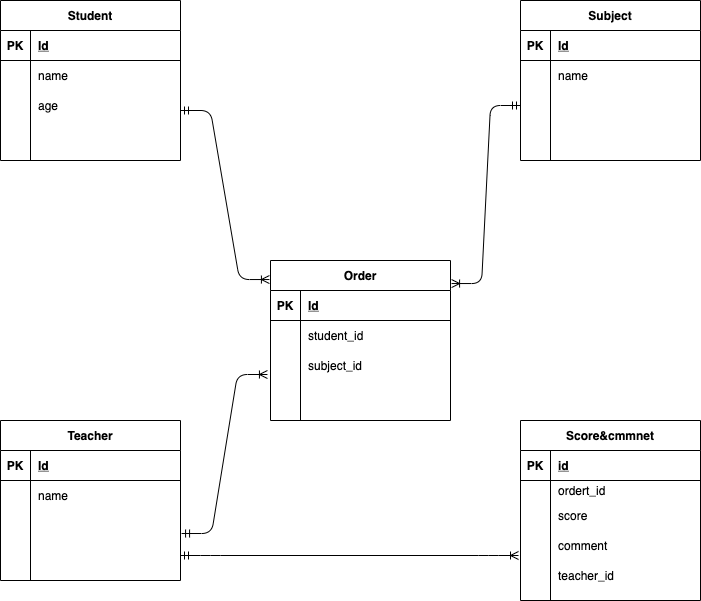

The diagram above was exported from draw.io. Its source (the exported page's mxGraphModel, read from the mxfile embedded in the PNG):
<mxGraphModel dx="728" dy="680" grid="1" gridSize="10" guides="1" tooltips="1" connect="1" arrows="1" fold="1" page="1" pageScale="1" pageWidth="827" pageHeight="1169" math="0" shadow="0">
  <root>
    <mxCell id="0" />
    <mxCell id="1" parent="0" />
    <mxCell id="2" value="Student" style="shape=table;startSize=30;container=1;collapsible=1;childLayout=tableLayout;fixedRows=1;rowLines=0;fontStyle=1;align=center;resizeLast=1;" parent="1" vertex="1">
      <mxGeometry x="40" y="40" width="180" height="160" as="geometry" />
    </mxCell>
    <mxCell id="3" value="" style="shape=partialRectangle;collapsible=0;dropTarget=0;pointerEvents=0;fillColor=none;top=0;left=0;bottom=1;right=0;points=[[0,0.5],[1,0.5]];portConstraint=eastwest;" parent="2" vertex="1">
      <mxGeometry y="30" width="180" height="30" as="geometry" />
    </mxCell>
    <mxCell id="4" value="PK" style="shape=partialRectangle;connectable=0;fillColor=none;top=0;left=0;bottom=0;right=0;fontStyle=1;overflow=hidden;" parent="3" vertex="1">
      <mxGeometry width="30" height="30" as="geometry" />
    </mxCell>
    <mxCell id="5" value="Id" style="shape=partialRectangle;connectable=0;fillColor=none;top=0;left=0;bottom=0;right=0;align=left;spacingLeft=6;fontStyle=5;overflow=hidden;" parent="3" vertex="1">
      <mxGeometry x="30" width="150" height="30" as="geometry" />
    </mxCell>
    <mxCell id="6" value="" style="shape=partialRectangle;collapsible=0;dropTarget=0;pointerEvents=0;fillColor=none;top=0;left=0;bottom=0;right=0;points=[[0,0.5],[1,0.5]];portConstraint=eastwest;" parent="2" vertex="1">
      <mxGeometry y="60" width="180" height="30" as="geometry" />
    </mxCell>
    <mxCell id="7" value="" style="shape=partialRectangle;connectable=0;fillColor=none;top=0;left=0;bottom=0;right=0;editable=1;overflow=hidden;" parent="6" vertex="1">
      <mxGeometry width="30" height="30" as="geometry" />
    </mxCell>
    <mxCell id="8" value="name" style="shape=partialRectangle;connectable=0;fillColor=none;top=0;left=0;bottom=0;right=0;align=left;spacingLeft=6;overflow=hidden;" parent="6" vertex="1">
      <mxGeometry x="30" width="150" height="30" as="geometry" />
    </mxCell>
    <mxCell id="9" value="" style="shape=partialRectangle;collapsible=0;dropTarget=0;pointerEvents=0;fillColor=none;top=0;left=0;bottom=0;right=0;points=[[0,0.5],[1,0.5]];portConstraint=eastwest;" parent="2" vertex="1">
      <mxGeometry y="90" width="180" height="30" as="geometry" />
    </mxCell>
    <mxCell id="10" value="" style="shape=partialRectangle;connectable=0;fillColor=none;top=0;left=0;bottom=0;right=0;editable=1;overflow=hidden;" parent="9" vertex="1">
      <mxGeometry width="30" height="30" as="geometry" />
    </mxCell>
    <mxCell id="11" value="age" style="shape=partialRectangle;connectable=0;fillColor=none;top=0;left=0;bottom=0;right=0;align=left;spacingLeft=6;overflow=hidden;" parent="9" vertex="1">
      <mxGeometry x="30" width="150" height="30" as="geometry" />
    </mxCell>
    <mxCell id="12" value="" style="shape=partialRectangle;collapsible=0;dropTarget=0;pointerEvents=0;fillColor=none;top=0;left=0;bottom=0;right=0;points=[[0,0.5],[1,0.5]];portConstraint=eastwest;" parent="2" vertex="1">
      <mxGeometry y="120" width="180" height="30" as="geometry" />
    </mxCell>
    <mxCell id="13" value="" style="shape=partialRectangle;connectable=0;fillColor=none;top=0;left=0;bottom=0;right=0;editable=1;overflow=hidden;" parent="12" vertex="1">
      <mxGeometry width="30" height="30" as="geometry" />
    </mxCell>
    <mxCell id="14" value="" style="shape=partialRectangle;connectable=0;fillColor=none;top=0;left=0;bottom=0;right=0;align=left;spacingLeft=6;overflow=hidden;" parent="12" vertex="1">
      <mxGeometry x="30" width="150" height="30" as="geometry" />
    </mxCell>
    <mxCell id="15" value="Subject" style="shape=table;startSize=30;container=1;collapsible=1;childLayout=tableLayout;fixedRows=1;rowLines=0;fontStyle=1;align=center;resizeLast=1;" parent="1" vertex="1">
      <mxGeometry x="560" y="40" width="180" height="160" as="geometry" />
    </mxCell>
    <mxCell id="16" value="" style="shape=partialRectangle;collapsible=0;dropTarget=0;pointerEvents=0;fillColor=none;top=0;left=0;bottom=1;right=0;points=[[0,0.5],[1,0.5]];portConstraint=eastwest;" parent="15" vertex="1">
      <mxGeometry y="30" width="180" height="30" as="geometry" />
    </mxCell>
    <mxCell id="17" value="PK" style="shape=partialRectangle;connectable=0;fillColor=none;top=0;left=0;bottom=0;right=0;fontStyle=1;overflow=hidden;" parent="16" vertex="1">
      <mxGeometry width="30" height="30" as="geometry" />
    </mxCell>
    <mxCell id="18" value="Id" style="shape=partialRectangle;connectable=0;fillColor=none;top=0;left=0;bottom=0;right=0;align=left;spacingLeft=6;fontStyle=5;overflow=hidden;" parent="16" vertex="1">
      <mxGeometry x="30" width="150" height="30" as="geometry" />
    </mxCell>
    <mxCell id="19" value="" style="shape=partialRectangle;collapsible=0;dropTarget=0;pointerEvents=0;fillColor=none;top=0;left=0;bottom=0;right=0;points=[[0,0.5],[1,0.5]];portConstraint=eastwest;" parent="15" vertex="1">
      <mxGeometry y="60" width="180" height="30" as="geometry" />
    </mxCell>
    <mxCell id="20" value="" style="shape=partialRectangle;connectable=0;fillColor=none;top=0;left=0;bottom=0;right=0;editable=1;overflow=hidden;" parent="19" vertex="1">
      <mxGeometry width="30" height="30" as="geometry" />
    </mxCell>
    <mxCell id="21" value="name" style="shape=partialRectangle;connectable=0;fillColor=none;top=0;left=0;bottom=0;right=0;align=left;spacingLeft=6;overflow=hidden;" parent="19" vertex="1">
      <mxGeometry x="30" width="150" height="30" as="geometry" />
    </mxCell>
    <mxCell id="22" value="" style="shape=partialRectangle;collapsible=0;dropTarget=0;pointerEvents=0;fillColor=none;top=0;left=0;bottom=0;right=0;points=[[0,0.5],[1,0.5]];portConstraint=eastwest;" parent="15" vertex="1">
      <mxGeometry y="90" width="180" height="30" as="geometry" />
    </mxCell>
    <mxCell id="23" value="" style="shape=partialRectangle;connectable=0;fillColor=none;top=0;left=0;bottom=0;right=0;editable=1;overflow=hidden;" parent="22" vertex="1">
      <mxGeometry width="30" height="30" as="geometry" />
    </mxCell>
    <mxCell id="24" value="" style="shape=partialRectangle;connectable=0;fillColor=none;top=0;left=0;bottom=0;right=0;align=left;spacingLeft=6;overflow=hidden;" parent="22" vertex="1">
      <mxGeometry x="30" width="150" height="30" as="geometry" />
    </mxCell>
    <mxCell id="25" value="" style="shape=partialRectangle;collapsible=0;dropTarget=0;pointerEvents=0;fillColor=none;top=0;left=0;bottom=0;right=0;points=[[0,0.5],[1,0.5]];portConstraint=eastwest;" parent="15" vertex="1">
      <mxGeometry y="120" width="180" height="30" as="geometry" />
    </mxCell>
    <mxCell id="26" value="" style="shape=partialRectangle;connectable=0;fillColor=none;top=0;left=0;bottom=0;right=0;editable=1;overflow=hidden;" parent="25" vertex="1">
      <mxGeometry width="30" height="30" as="geometry" />
    </mxCell>
    <mxCell id="27" value="" style="shape=partialRectangle;connectable=0;fillColor=none;top=0;left=0;bottom=0;right=0;align=left;spacingLeft=6;overflow=hidden;" parent="25" vertex="1">
      <mxGeometry x="30" width="150" height="30" as="geometry" />
    </mxCell>
    <mxCell id="41" value="Teacher" style="shape=table;startSize=30;container=1;collapsible=1;childLayout=tableLayout;fixedRows=1;rowLines=0;fontStyle=1;align=center;resizeLast=1;" parent="1" vertex="1">
      <mxGeometry x="40" y="460" width="180" height="160" as="geometry" />
    </mxCell>
    <mxCell id="42" value="" style="shape=partialRectangle;collapsible=0;dropTarget=0;pointerEvents=0;fillColor=none;top=0;left=0;bottom=1;right=0;points=[[0,0.5],[1,0.5]];portConstraint=eastwest;" parent="41" vertex="1">
      <mxGeometry y="30" width="180" height="30" as="geometry" />
    </mxCell>
    <mxCell id="43" value="PK" style="shape=partialRectangle;connectable=0;fillColor=none;top=0;left=0;bottom=0;right=0;fontStyle=1;overflow=hidden;" parent="42" vertex="1">
      <mxGeometry width="30" height="30" as="geometry" />
    </mxCell>
    <mxCell id="44" value="Id" style="shape=partialRectangle;connectable=0;fillColor=none;top=0;left=0;bottom=0;right=0;align=left;spacingLeft=6;fontStyle=5;overflow=hidden;" parent="42" vertex="1">
      <mxGeometry x="30" width="150" height="30" as="geometry" />
    </mxCell>
    <mxCell id="45" value="" style="shape=partialRectangle;collapsible=0;dropTarget=0;pointerEvents=0;fillColor=none;top=0;left=0;bottom=0;right=0;points=[[0,0.5],[1,0.5]];portConstraint=eastwest;" parent="41" vertex="1">
      <mxGeometry y="60" width="180" height="30" as="geometry" />
    </mxCell>
    <mxCell id="46" value="" style="shape=partialRectangle;connectable=0;fillColor=none;top=0;left=0;bottom=0;right=0;editable=1;overflow=hidden;" parent="45" vertex="1">
      <mxGeometry width="30" height="30" as="geometry" />
    </mxCell>
    <mxCell id="47" value="name" style="shape=partialRectangle;connectable=0;fillColor=none;top=0;left=0;bottom=0;right=0;align=left;spacingLeft=6;overflow=hidden;" parent="45" vertex="1">
      <mxGeometry x="30" width="150" height="30" as="geometry" />
    </mxCell>
    <mxCell id="48" value="" style="shape=partialRectangle;collapsible=0;dropTarget=0;pointerEvents=0;fillColor=none;top=0;left=0;bottom=0;right=0;points=[[0,0.5],[1,0.5]];portConstraint=eastwest;" parent="41" vertex="1">
      <mxGeometry y="90" width="180" height="30" as="geometry" />
    </mxCell>
    <mxCell id="49" value="" style="shape=partialRectangle;connectable=0;fillColor=none;top=0;left=0;bottom=0;right=0;editable=1;overflow=hidden;" parent="48" vertex="1">
      <mxGeometry width="30" height="30" as="geometry" />
    </mxCell>
    <mxCell id="50" value="" style="shape=partialRectangle;connectable=0;fillColor=none;top=0;left=0;bottom=0;right=0;align=left;spacingLeft=6;overflow=hidden;" parent="48" vertex="1">
      <mxGeometry x="30" width="150" height="30" as="geometry" />
    </mxCell>
    <mxCell id="51" value="" style="shape=partialRectangle;collapsible=0;dropTarget=0;pointerEvents=0;fillColor=none;top=0;left=0;bottom=0;right=0;points=[[0,0.5],[1,0.5]];portConstraint=eastwest;" parent="41" vertex="1">
      <mxGeometry y="120" width="180" height="30" as="geometry" />
    </mxCell>
    <mxCell id="52" value="" style="shape=partialRectangle;connectable=0;fillColor=none;top=0;left=0;bottom=0;right=0;editable=1;overflow=hidden;" parent="51" vertex="1">
      <mxGeometry width="30" height="30" as="geometry" />
    </mxCell>
    <mxCell id="53" value="" style="shape=partialRectangle;connectable=0;fillColor=none;top=0;left=0;bottom=0;right=0;align=left;spacingLeft=6;overflow=hidden;" parent="51" vertex="1">
      <mxGeometry x="30" width="150" height="30" as="geometry" />
    </mxCell>
    <mxCell id="54" value="Score&amp;cmmnet" style="shape=table;startSize=30;container=1;collapsible=1;childLayout=tableLayout;fixedRows=1;rowLines=0;fontStyle=1;align=center;resizeLast=1;" parent="1" vertex="1">
      <mxGeometry x="560" y="460" width="180" height="180" as="geometry" />
    </mxCell>
    <mxCell id="55" value="" style="shape=partialRectangle;collapsible=0;dropTarget=0;pointerEvents=0;fillColor=none;top=0;left=0;bottom=1;right=0;points=[[0,0.5],[1,0.5]];portConstraint=eastwest;" parent="54" vertex="1">
      <mxGeometry y="30" width="180" height="30" as="geometry" />
    </mxCell>
    <mxCell id="56" value="PK" style="shape=partialRectangle;connectable=0;fillColor=none;top=0;left=0;bottom=0;right=0;fontStyle=1;overflow=hidden;" parent="55" vertex="1">
      <mxGeometry width="30" height="30" as="geometry" />
    </mxCell>
    <mxCell id="57" value="id" style="shape=partialRectangle;connectable=0;fillColor=none;top=0;left=0;bottom=0;right=0;align=left;spacingLeft=6;fontStyle=5;overflow=hidden;" parent="55" vertex="1">
      <mxGeometry x="30" width="150" height="30" as="geometry" />
    </mxCell>
    <mxCell id="58" value="" style="shape=partialRectangle;collapsible=0;dropTarget=0;pointerEvents=0;fillColor=none;top=0;left=0;bottom=0;right=0;points=[[0,0.5],[1,0.5]];portConstraint=eastwest;" parent="54" vertex="1">
      <mxGeometry y="60" width="180" height="20" as="geometry" />
    </mxCell>
    <mxCell id="59" value="" style="shape=partialRectangle;connectable=0;fillColor=none;top=0;left=0;bottom=0;right=0;editable=1;overflow=hidden;" parent="58" vertex="1">
      <mxGeometry width="30" height="20" as="geometry" />
    </mxCell>
    <mxCell id="60" value="ordert_id" style="shape=partialRectangle;connectable=0;fillColor=none;top=0;left=0;bottom=0;right=0;align=left;spacingLeft=6;overflow=hidden;" parent="58" vertex="1">
      <mxGeometry x="30" width="150" height="20" as="geometry" />
    </mxCell>
    <mxCell id="61" value="" style="shape=partialRectangle;collapsible=0;dropTarget=0;pointerEvents=0;fillColor=none;top=0;left=0;bottom=0;right=0;points=[[0,0.5],[1,0.5]];portConstraint=eastwest;" parent="54" vertex="1">
      <mxGeometry y="80" width="180" height="30" as="geometry" />
    </mxCell>
    <mxCell id="62" value="" style="shape=partialRectangle;connectable=0;fillColor=none;top=0;left=0;bottom=0;right=0;editable=1;overflow=hidden;" parent="61" vertex="1">
      <mxGeometry width="30" height="30" as="geometry" />
    </mxCell>
    <mxCell id="63" value="score" style="shape=partialRectangle;connectable=0;fillColor=none;top=0;left=0;bottom=0;right=0;align=left;spacingLeft=6;overflow=hidden;" parent="61" vertex="1">
      <mxGeometry x="30" width="150" height="30" as="geometry" />
    </mxCell>
    <mxCell id="64" value="" style="shape=partialRectangle;collapsible=0;dropTarget=0;pointerEvents=0;fillColor=none;top=0;left=0;bottom=0;right=0;points=[[0,0.5],[1,0.5]];portConstraint=eastwest;" parent="54" vertex="1">
      <mxGeometry y="110" width="180" height="30" as="geometry" />
    </mxCell>
    <mxCell id="65" value="" style="shape=partialRectangle;connectable=0;fillColor=none;top=0;left=0;bottom=0;right=0;editable=1;overflow=hidden;" parent="64" vertex="1">
      <mxGeometry width="30" height="30" as="geometry" />
    </mxCell>
    <mxCell id="66" value="comment" style="shape=partialRectangle;connectable=0;fillColor=none;top=0;left=0;bottom=0;right=0;align=left;spacingLeft=6;overflow=hidden;" parent="64" vertex="1">
      <mxGeometry x="30" width="150" height="30" as="geometry" />
    </mxCell>
    <mxCell id="80" value="Order" style="shape=table;startSize=30;container=1;collapsible=1;childLayout=tableLayout;fixedRows=1;rowLines=0;fontStyle=1;align=center;resizeLast=1;" parent="1" vertex="1">
      <mxGeometry x="310" y="300" width="180" height="160" as="geometry" />
    </mxCell>
    <mxCell id="81" value="" style="shape=partialRectangle;collapsible=0;dropTarget=0;pointerEvents=0;fillColor=none;top=0;left=0;bottom=1;right=0;points=[[0,0.5],[1,0.5]];portConstraint=eastwest;" parent="80" vertex="1">
      <mxGeometry y="30" width="180" height="30" as="geometry" />
    </mxCell>
    <mxCell id="82" value="PK" style="shape=partialRectangle;connectable=0;fillColor=none;top=0;left=0;bottom=0;right=0;fontStyle=1;overflow=hidden;" parent="81" vertex="1">
      <mxGeometry width="30" height="30" as="geometry" />
    </mxCell>
    <mxCell id="83" value="Id" style="shape=partialRectangle;connectable=0;fillColor=none;top=0;left=0;bottom=0;right=0;align=left;spacingLeft=6;fontStyle=5;overflow=hidden;" parent="81" vertex="1">
      <mxGeometry x="30" width="150" height="30" as="geometry" />
    </mxCell>
    <mxCell id="84" value="" style="shape=partialRectangle;collapsible=0;dropTarget=0;pointerEvents=0;fillColor=none;top=0;left=0;bottom=0;right=0;points=[[0,0.5],[1,0.5]];portConstraint=eastwest;" parent="80" vertex="1">
      <mxGeometry y="60" width="180" height="30" as="geometry" />
    </mxCell>
    <mxCell id="85" value="" style="shape=partialRectangle;connectable=0;fillColor=none;top=0;left=0;bottom=0;right=0;editable=1;overflow=hidden;" parent="84" vertex="1">
      <mxGeometry width="30" height="30" as="geometry" />
    </mxCell>
    <mxCell id="86" value="student_id" style="shape=partialRectangle;connectable=0;fillColor=none;top=0;left=0;bottom=0;right=0;align=left;spacingLeft=6;overflow=hidden;" parent="84" vertex="1">
      <mxGeometry x="30" width="150" height="30" as="geometry" />
    </mxCell>
    <mxCell id="87" value="" style="shape=partialRectangle;collapsible=0;dropTarget=0;pointerEvents=0;fillColor=none;top=0;left=0;bottom=0;right=0;points=[[0,0.5],[1,0.5]];portConstraint=eastwest;" parent="80" vertex="1">
      <mxGeometry y="90" width="180" height="30" as="geometry" />
    </mxCell>
    <mxCell id="88" value="" style="shape=partialRectangle;connectable=0;fillColor=none;top=0;left=0;bottom=0;right=0;editable=1;overflow=hidden;" parent="87" vertex="1">
      <mxGeometry width="30" height="30" as="geometry" />
    </mxCell>
    <mxCell id="89" value="subject_id" style="shape=partialRectangle;connectable=0;fillColor=none;top=0;left=0;bottom=0;right=0;align=left;spacingLeft=6;overflow=hidden;" parent="87" vertex="1">
      <mxGeometry x="30" width="150" height="30" as="geometry" />
    </mxCell>
    <mxCell id="90" value="" style="shape=partialRectangle;collapsible=0;dropTarget=0;pointerEvents=0;fillColor=none;top=0;left=0;bottom=0;right=0;points=[[0,0.5],[1,0.5]];portConstraint=eastwest;" parent="80" vertex="1">
      <mxGeometry y="120" width="180" height="30" as="geometry" />
    </mxCell>
    <mxCell id="91" value="" style="shape=partialRectangle;connectable=0;fillColor=none;top=0;left=0;bottom=0;right=0;editable=1;overflow=hidden;" parent="90" vertex="1">
      <mxGeometry width="30" height="30" as="geometry" />
    </mxCell>
    <mxCell id="92" value="" style="shape=partialRectangle;connectable=0;fillColor=none;top=0;left=0;bottom=0;right=0;align=left;spacingLeft=6;overflow=hidden;" parent="90" vertex="1">
      <mxGeometry x="30" width="150" height="30" as="geometry" />
    </mxCell>
    <mxCell id="93" value="teacher_id" style="shape=partialRectangle;connectable=0;fillColor=none;top=0;left=0;bottom=0;right=0;align=left;spacingLeft=6;overflow=hidden;" parent="1" vertex="1">
      <mxGeometry x="590" y="600" width="150" height="30" as="geometry" />
    </mxCell>
    <mxCell id="97" value="" style="edgeStyle=entityRelationEdgeStyle;fontSize=12;html=1;endArrow=ERoneToMany;startArrow=ERmandOne;entryX=-0.006;entryY=0.119;entryDx=0;entryDy=0;entryPerimeter=0;" parent="1" target="80" edge="1">
      <mxGeometry width="100" height="100" relative="1" as="geometry">
        <mxPoint x="220" y="150" as="sourcePoint" />
        <mxPoint x="320" y="50" as="targetPoint" />
      </mxGeometry>
    </mxCell>
    <mxCell id="99" value="" style="edgeStyle=entityRelationEdgeStyle;fontSize=12;html=1;endArrow=ERoneToMany;startArrow=ERmandOne;entryX=1.006;entryY=0.144;entryDx=0;entryDy=0;exitX=0;exitY=0.5;exitDx=0;exitDy=0;entryPerimeter=0;" parent="1" source="22" target="80" edge="1">
      <mxGeometry width="100" height="100" relative="1" as="geometry">
        <mxPoint x="410" y="260" as="sourcePoint" />
        <mxPoint x="510" y="130" as="targetPoint" />
      </mxGeometry>
    </mxCell>
    <mxCell id="100" value="" style="edgeStyle=entityRelationEdgeStyle;fontSize=12;html=1;endArrow=ERoneToMany;startArrow=ERmandOne;exitX=1.006;exitY=0.767;exitDx=0;exitDy=0;exitPerimeter=0;entryX=-0.017;entryY=0.8;entryDx=0;entryDy=0;entryPerimeter=0;" parent="1" source="48" target="87" edge="1">
      <mxGeometry width="100" height="100" relative="1" as="geometry">
        <mxPoint x="370" y="460" as="sourcePoint" />
        <mxPoint x="350" y="500" as="targetPoint" />
      </mxGeometry>
    </mxCell>
    <mxCell id="101" value="" style="edgeStyle=entityRelationEdgeStyle;fontSize=12;html=1;endArrow=ERoneToMany;startArrow=ERmandOne;exitX=1;exitY=0.5;exitDx=0;exitDy=0;" parent="1" source="51" edge="1">
      <mxGeometry width="100" height="100" relative="1" as="geometry">
        <mxPoint x="340" y="410" as="sourcePoint" />
        <mxPoint x="558" y="595" as="targetPoint" />
      </mxGeometry>
    </mxCell>
  </root>
</mxGraphModel>